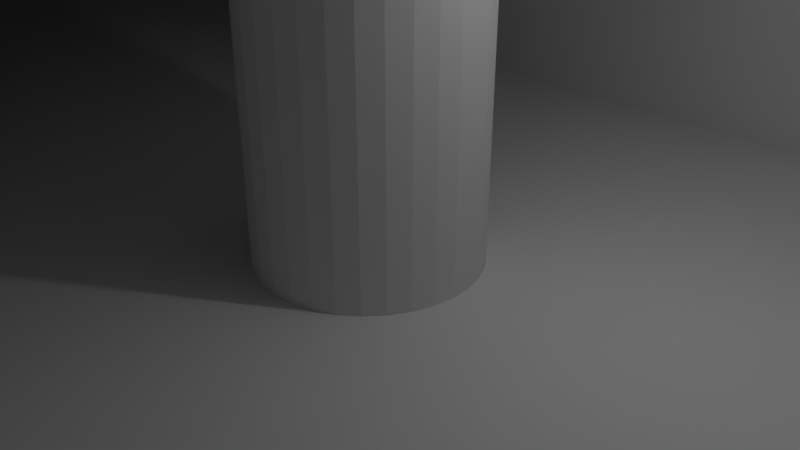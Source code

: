 # Source: pvc-outer-sup.blend  (saved by Blender 2.79.0; exported with 4.5.12 LTS)
import bpy
from mathutils import Matrix  # noqa: F401  (used for matrix-valued properties, if any)

bpy.ops.wm.read_factory_settings(use_empty=True)
scene = bpy.context.scene
scene.name = 'Scene'

# ---- collections
col_collection_1 = bpy.data.collections.new('Collection 1'); scene.collection.children.link(col_collection_1)

# ---- materials (node trees are filled in below, after node groups)
mat_material = bpy.data.materials.new('Material')
mat_material.alpha_threshold = 0.0
mat_material.use_transparent_shadow = False
mat_material.roughness = 0.5
mat_material.line_color = (0.0, 0.0, 0.0, 1.0)

# ---- material node trees

# ---- world
world_world = bpy.data.worlds.new('World'); scene.world = world_world
world_world.color = (0.05088, 0.05088, 0.05088)
world_world.use_sun_shadow = False
world_world.sun_shadow_jitter_overblur = 0.0
world_world.cycles.sampling_method = 'MANUAL'

# ---- cameras
cam_camera = bpy.data.cameras.new('Camera')
cam_camera.clip_end = 100.0
cam_camera.lens = 35.0
cam_camera.sensor_width = 32.0
cam_camera.sensor_height = 18.0
cam_camera.ortho_scale = 7.314
cam_camera.dof.focus_distance = 0.0
cam_camera.dof.aperture_fstop = 128.0

# ---- lights
light_lamp = bpy.data.lights.new('Lamp', 'POINT')
light_lamp.transmission_factor = 0.0
light_lamp.cutoff_distance = 30.0
light_lamp.energy = 100.0
light_lamp.shadow_buffer_clip_start = 1.001
light_lamp.shadow_soft_size = 0.1
light_lamp.shadow_maximum_resolution = 0.006
light_lamp.use_absolute_resolution = True

# ---- meshes
me_cube = bpy.data.meshes.new('Cube')
me_cube.from_pydata([(1.0, 1.0, -1.0), (1.0, -1.0, -1.0), (-1.0, -1.0, -1.0), (-1.0, 1.0, -1.0), (-0.4127, 1.0, -0.2008), (-0.4127, -1.0, -0.2008), (-0.4409, 1.0, -0.1798), (-0.4409, -1.0, -0.1798), (0.2094, 1.0, -0.3079), (0.2094, -1.0, -0.3079), (-0.4964, 1.0, -0.1338), (-0.4964, -1.0, -0.1338), (0.6298, 1.0, 0.004565), (0.6298, -1.0, 0.004565), (-0.5775, 1.0, -0.0547), (-0.5775, -1.0, -0.0547), (-0.6038, 1.0, -0.02571), (-0.6038, -1.0, -0.02571), (0.6038, 1.0, -0.02571), (0.6038, -1.0, -0.02571), (-0.6298, 1.0, 0.004568), (-0.6298, -1.0, 0.004568), (-0.4688, 1.0, -0.1575), (-0.4688, -1.0, -0.1575), (-0.5508, 1.0, -0.0824), (-0.5508, -1.0, -0.0824), (-0.5238, 1.0, -0.1088), (-0.5238, -1.0, -0.1088), (0.15, 1.0, -0.3256), (0.15, -1.0, -0.3256), (0.1201, 1.0, -0.3322), (0.1201, -1.0, -0.3322), (-0.6554, 1.0, 0.03611), (-0.6554, -1.0, 0.03611), (0.5508, 1.0, -0.0824), (0.5508, -1.0, -0.0824), (0.6554, 1.0, 0.03611), (0.6554, -1.0, 0.03611), (0.5775, 1.0, -0.05471), (0.5775, -1.0, -0.05471), (0.1797, 1.0, -0.3175), (0.1797, -1.0, -0.3175), (0.3843, 1.0, -0.2203), (0.3843, -1.0, -0.2203), (0.09012, 1.0, -0.3374), (0.09012, -1.0, -0.3374), (-0.2977, 1.0, -0.2706), (-0.2977, -1.0, -0.2706), (0.4127, 1.0, -0.2008), (0.4127, -1.0, -0.2008), (-0.3267, 1.0, -0.2553), (-0.3267, -1.0, -0.2553), (-0.2684, 1.0, -0.2845), (-0.2684, -1.0, -0.2845), (-0.15, 1.0, -0.3256), (-0.15, -1.0, -0.3256), (-0.239, 1.0, -0.2969), (-0.239, -1.0, -0.2969), (-0.1797, 1.0, -0.3175), (-0.1797, -1.0, -0.3175), (-0.3843, 1.0, -0.2203), (-0.3843, -1.0, -0.2203), (0.2976, 1.0, -0.2706), (0.2976, -1.0, -0.2706), (0.2684, 1.0, -0.2845), (0.2684, -1.0, -0.2845), (0.5238, 1.0, -0.1088), (0.5238, -1.0, -0.1088), (-0.3556, 1.0, -0.2385), (-0.3556, -1.0, -0.2385), (0.06011, 1.0, -0.341), (0.06011, -1.0, -0.341), (-1.859e-06, 1.0, -0.344), (-1.859e-06, -1.0, -0.344), (0.03006, 1.0, -0.3433), (0.03006, -1.0, -0.3433), (0.3267, 1.0, -0.2553), (0.3267, -1.0, -0.2553), (0.239, 1.0, -0.2969), (0.239, -1.0, -0.2969), (0.3556, 1.0, -0.2385), (0.3556, -1.0, -0.2385), (0.6806, 1.0, 0.0689), (0.6806, -1.0, 0.0689), (-0.2094, 1.0, -0.3079), (-0.2094, -1.0, -0.3079), (0.4688, 1.0, -0.1575), (0.4688, -1.0, -0.1575), (0.4409, 1.0, -0.1798), (0.4409, -1.0, -0.1798), (0.4964, 1.0, -0.1338), (0.4964, -1.0, -0.1338), (-0.09012, 1.0, -0.3374), (-0.09012, -1.0, -0.3374), (-0.03006, 1.0, -0.3433), (-0.03006, -1.0, -0.3433), (-0.1201, 1.0, -0.3322), (-0.1201, -1.0, -0.3322), (-0.06011, 1.0, -0.341), (-0.06011, -1.0, -0.341), (0.9839, 1.0, 0.6465), (0.9839, -1.0, 0.6465), (1.0, 1.0, 0.691), (1.0, -1.0, 0.691), (0.8227, 1.0, 0.2907), (0.8227, -1.0, 0.2907), (0.8001, 1.0, 0.2508), (0.8001, -1.0, 0.2508), (0.7537, 1.0, 0.1746), (0.7537, -1.0, 0.1746), (0.7297, 1.0, 0.1381), (0.7297, -1.0, 0.1381), (0.7054, 1.0, 0.1029), (0.7054, -1.0, 0.1029), (0.7771, 1.0, 0.2121), (0.7771, -1.0, 0.2121), (0.8447, 1.0, 0.3316), (0.8447, -1.0, 0.3316), (0.9077, 1.0, 0.4607), (0.9077, -1.0, 0.4607), (0.8662, 1.0, 0.3736), (0.8662, -1.0, 0.3736), (0.8872, 1.0, 0.4166), (0.8872, -1.0, 0.4166), (0.9657, 1.0, 0.5987), (0.9657, -1.0, 0.5987), (0.9276, 1.0, 0.5057), (0.9276, -1.0, 0.5057), (0.9469, 1.0, 0.5517), (0.9469, -1.0, 0.5517), (-0.7054, 1.0, 0.1029), (-0.7054, -1.0, 0.1029), (-0.6806, 1.0, 0.0689), (-0.6806, -1.0, 0.0689), (-0.9077, 1.0, 0.4607), (-0.9077, -1.0, 0.4607), (-0.9276, 1.0, 0.5057), (-0.9276, -1.0, 0.5057), (-1.0, 1.0, 0.691), (-1.0, -1.0, 0.691), (-0.7297, 1.0, 0.1381), (-0.7297, -1.0, 0.1381), (-0.8001, 1.0, 0.2508), (-0.8001, -1.0, 0.2508), (-0.7537, 1.0, 0.1746), (-0.7537, -1.0, 0.1746), (-0.7771, 1.0, 0.2121), (-0.7771, -1.0, 0.2121), (-0.9657, 1.0, 0.5987), (-0.9657, -1.0, 0.5987), (-0.9469, 1.0, 0.5517), (-0.9469, -1.0, 0.5517), (-0.9839, 1.0, 0.6465), (-0.9839, -1.0, 0.6465), (-0.8662, 1.0, 0.3736), (-0.8662, -1.0, 0.3736), (-0.8227, 1.0, 0.2907), (-0.8227, -1.0, 0.2907), (-0.8872, 1.0, 0.4166), (-0.8872, -1.0, 0.4166), (-0.8447, 1.0, 0.3316), (-0.8447, -1.0, 0.3316), (0.06236, -0.1111, -1.0), (0.06236, -0.1111, -0.3408), (0.0, 0.2, -1.0), (0.0, 0.2, -0.344), (-0.01463, 0.1962, -1.0), (-0.01463, 0.1962, -0.3436), (-0.0287, 0.1848, -1.0), (-0.0287, 0.1848, -0.3433), (-0.06929, -0.07654, -1.0), (-0.06929, -0.07654, -0.3399), (-0.06236, -0.1111, -1.0), (-0.06236, -0.1111, -0.3408), (-0.06011, -0.1184, -0.341), (-0.07356, -0.03902, -1.0), (-0.07356, -0.03902, -0.3394), (-0.05303, -0.1414, -1.0), (-0.05303, -0.1414, -0.3416), (-0.01463, -0.1962, -1.0), (-0.01463, -0.1962, -0.3436), (-2.444e-08, -0.2, -1.0), (-2.444e-08, -0.2, -0.344), (-0.0287, -0.1848, -1.0), (-0.0287, -0.1848, -0.3433), (0.07356, 0.03902, -1.0), (0.07356, 0.03902, -0.3394), (0.04167, 0.1663, -1.0), (0.04167, 0.1663, -0.3424), (0.075, 1.51e-08, -1.0), (0.075, 1.51e-08, -0.3392), (0.06929, 0.07654, -1.0), (0.06929, 0.07654, -0.3399), (0.01463, -0.1962, -1.0), (0.01463, -0.1962, -0.3436), (-0.05303, 0.1414, -1.0), (-0.05303, 0.1414, -0.3416), (-0.04167, 0.1663, -1.0), (-0.04167, 0.1663, -0.3424), (-0.06011, 0.1184, -0.341), (-0.06236, 0.1111, -1.0), (-0.06236, 0.1111, -0.3408), (0.07356, -0.03902, -1.0), (0.07356, -0.03902, -0.3394), (0.04167, -0.1663, -1.0), (0.04167, -0.1663, -0.3424), (0.05303, -0.1414, -1.0), (0.05303, -0.1414, -0.3416), (0.06929, -0.07654, -1.0), (0.06929, -0.07654, -0.3399), (0.06011, -0.1184, -0.341), (-0.03006, -0.1828, -0.3433), (-0.075, 1.931e-07, -1.0), (-0.075, 1.931e-07, -0.3392), (-0.03006, 0.1828, -0.3433), (-0.04167, -0.1663, -1.0), (-0.04167, -0.1663, -0.3424), (-0.07356, 0.03902, -1.0), (-0.07356, 0.03902, -0.3394), (0.05303, 0.1414, -1.0), (0.05303, 0.1414, -0.3416), (0.0287, -0.1848, -1.0), (0.03006, -0.1828, -0.3433), (0.0287, -0.1848, -0.3433), (0.06236, 0.1111, -1.0), (0.06011, 0.1184, -0.341), (0.06236, 0.1111, -0.3408), (-0.06929, 0.07654, -1.0), (-0.06929, 0.07654, -0.3399), (0.0287, 0.1848, -1.0), (0.03006, 0.1828, -0.3433), (0.0287, 0.1848, -0.3433), (0.01463, 0.1962, -1.0), (0.01463, 0.1962, -0.3436)], [], [(0, 189, 185, 191, 224, 219, 187, 229, 232, 164, 166, 168, 197, 195, 200, 227, 217, 212, 3), (0, 102, 103, 1), (1, 103, 101, 125, 129, 127, 119, 123, 121, 117, 105, 107, 115, 109, 111, 113, 83, 37, 13, 19, 39, 35, 67, 91, 87, 89, 49, 43, 81, 77, 63, 65, 79, 9, 41, 29, 31, 45, 71, 75, 73, 95, 99, 93, 97, 55, 59, 85, 57, 53, 47, 51, 69, 61, 5, 7, 23, 11, 27, 25, 15, 17, 21, 33, 133, 131, 141, 145, 147, 143, 157, 161, 155, 159, 135, 137, 151, 149, 153, 139, 2), (2, 139, 138, 3), (144, 145, 141, 140), (138, 152, 148, 150, 136, 134, 158, 154, 160, 156, 142, 146, 144, 140, 130, 132, 32, 20, 16, 14, 24, 26, 10, 22, 6, 4, 60, 68, 50, 46, 52, 56, 84, 58, 54, 96, 92, 98, 94, 72, 74, 70, 44, 30, 28, 40, 8, 78, 64, 62, 76, 80, 42, 48, 88, 86, 90, 66, 34, 38, 18, 12, 36, 82, 112, 110, 108, 114, 106, 104, 116, 120, 122, 118, 126, 128, 124, 100, 102, 0, 3), (126, 127, 129, 128), (94, 214, 169, 167, 165, 72), (4, 5, 61, 60), (142, 143, 147, 146), (156, 157, 143, 142), (30, 31, 29, 28), (16, 17, 15, 14), (64, 65, 63, 62), (10, 11, 23, 22), (146, 147, 145, 144), (154, 155, 161, 160), (52, 53, 57, 56), (82, 83, 113, 112), (54, 55, 97, 96), (34, 35, 39, 38), (78, 79, 65, 64), (28, 29, 41, 40), (50, 51, 47, 46), (42, 43, 49, 48), (132, 133, 33, 32), (38, 39, 19, 18), (134, 135, 159, 158), (140, 141, 131, 130), (106, 107, 105, 104), (20, 21, 17, 16), (62, 63, 77, 76), (68, 69, 51, 50), (84, 85, 59, 58), (120, 121, 123, 122), (112, 113, 111, 110), (108, 109, 115, 114), (114, 115, 107, 106), (98, 199, 196, 198, 214, 94), (56, 57, 85, 84), (24, 25, 27, 26), (116, 117, 121, 120), (128, 129, 125, 124), (80, 81, 43, 42), (110, 111, 109, 108), (74, 230, 188, 220, 225, 70), (100, 101, 103, 102), (46, 47, 53, 52), (36, 37, 83, 82), (70, 225, 226, 192, 186, 190, 203, 209, 163, 210, 71, 45, 44), (58, 59, 55, 54), (76, 77, 81, 80), (32, 33, 21, 20), (66, 67, 35, 34), (48, 49, 89, 88), (26, 27, 11, 10), (104, 105, 117, 116), (72, 165, 233, 231, 230, 74), (122, 123, 119, 118), (118, 119, 127, 126), (60, 61, 69, 68), (92, 93, 99, 174, 173, 171, 176, 213, 218, 228, 201, 199, 98), (8, 9, 79, 78), (152, 153, 149, 148), (148, 149, 151, 150), (6, 7, 5, 4), (96, 97, 93, 92), (14, 15, 25, 24), (160, 161, 157, 156), (153, 152, 138, 139), (136, 137, 135, 134), (130, 131, 133, 132), (22, 23, 7, 6), (88, 89, 87, 86), (18, 19, 13, 12), (44, 45, 31, 30), (40, 41, 9, 8), (12, 13, 37, 36), (86, 87, 91, 90), (90, 91, 67, 66), (124, 125, 101, 100), (158, 159, 155, 154), (150, 151, 137, 136), (202, 203, 190, 189), (3, 212, 175, 170, 172, 177, 215, 183, 179, 181, 193, 221, 204, 206, 162, 208, 202, 189, 0, 1, 2), (206, 207, 210, 163, 162), (162, 163, 209, 208), (217, 218, 213, 212), (185, 186, 192, 191), (189, 190, 186, 185), (222, 223, 194, 182, 73, 75), (224, 226, 225, 220, 219), (164, 165, 167, 166), (179, 180, 182, 181), (200, 201, 228, 227), (181, 182, 194, 193), (166, 167, 169, 168), (219, 220, 188, 187), (215, 216, 211, 184, 183), (187, 188, 230, 231, 229), (204, 205, 207, 206), (197, 198, 196, 195), (227, 228, 218, 217), (211, 216, 178, 174, 99, 95), (221, 223, 222, 205, 204), (177, 178, 216, 215), (170, 171, 173, 172), (232, 233, 165, 164), (191, 192, 226, 224), (212, 213, 176, 175), (208, 209, 203, 202), (182, 180, 184, 211, 95, 73), (210, 207, 205, 222, 75, 71), (183, 184, 180, 179), (168, 169, 214, 198, 197), (229, 231, 233, 232), (193, 194, 223, 221), (175, 176, 171, 170), (195, 196, 199, 201, 200), (172, 173, 174, 178, 177)])
me_cube.materials.append(mat_material)
me_cube.use_remesh_preserve_volume = False
me_cube.use_remesh_preserve_attributes = False
me_cube.use_mirror_vertex_groups = False
me_cube.update()

# ---- objects
ob_cube = bpy.data.objects.new('Cube', me_cube)
ob_lamp = bpy.data.objects.new('Lamp', light_lamp)
ob_camera = bpy.data.objects.new('Camera', cam_camera)

# ---- transforms, parenting, visibility, modifiers, constraints
ob_cube.location = (0.0, 0.0, 10.0)
ob_cube.scale = (20.0, 7.5, 10.0)
ob_cube.lock_rotations_4d = False
ob_cube.empty_display_type = 'ARROWS'
ob_cube.lineart.crease_threshold = 0.0
ob_lamp.location = (4.076, 1.005, 5.904)
ob_lamp.rotation_euler = (0.6503, 0.05522, 1.866)
ob_lamp.lock_rotations_4d = False
ob_lamp.empty_display_type = 'ARROWS'
ob_lamp.color = (0.0, 0.0, 0.0, 0.0)
ob_lamp.lineart.crease_threshold = 0.0
ob_camera.location = (7.481, -6.508, 5.344)
ob_camera.rotation_euler = (1.109, 0.0, 0.8149)
ob_camera.lock_rotations_4d = False
ob_camera.empty_display_type = 'ARROWS'
ob_camera.color = (0.0, 0.0, 0.0, 0.0)
ob_camera.display_type = 'WIRE'
ob_camera.lineart.crease_threshold = 0.0

# ---- collection membership
col_collection_1.objects.link(ob_cube)
col_collection_1.objects.link(ob_lamp)
col_collection_1.objects.link(ob_camera)

# ---- scene / render settings (as saved in the file)
scene.camera = ob_camera
scene.frame_start = 1; scene.frame_end = 250; scene.frame_set(1)
scene.render.engine = 'BLENDER_EEVEE_NEXT'
scene.render.resolution_percentage = 50
scene.render.dither_intensity = 0.0
scene.cycles.use_denoising = False
scene.cycles.samples = 128
scene.cycles.sampling_pattern = 'TABULATED_SOBOL'
scene.cycles.use_adaptive_sampling = False
scene.cycles.use_light_tree = False
scene.cycles.blur_glossy = 0.0
scene.cycles.sample_clamp_indirect = 0.0
scene.view_settings.view_transform = 'Standard'
scene.unit_settings.scale_length = 0.001
bpy.context.view_layer.update()
